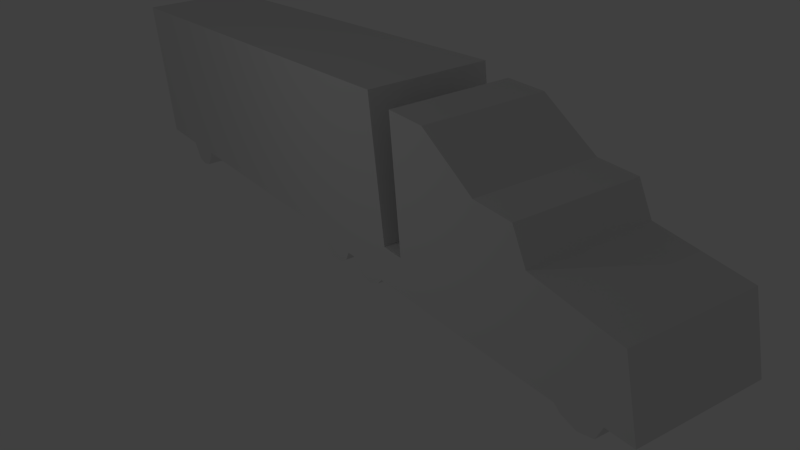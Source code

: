 # Source: TruckViolet.blend  (saved by Blender 2.71.0; exported with 4.5.12 LTS)
import bpy
from mathutils import Matrix  # noqa: F401  (used for matrix-valued properties, if any)

bpy.ops.wm.read_factory_settings(use_empty=True)
scene = bpy.context.scene
scene.name = 'Scene'

# ---- collections
col_collection_1 = bpy.data.collections.new('Collection 1'); scene.collection.children.link(col_collection_1)

# ---- materials (node trees are filled in below, after node groups)
mat_truckviolet = bpy.data.materials.new('TruckViolet')
mat_truckviolet.alpha_threshold = 0.0
mat_truckviolet.use_transparent_shadow = False
mat_truckviolet.roughness = 0.5
mat_truckviolet.line_color = (0.0, 0.0, 0.0, 1.0)

# ---- material node trees

# ---- world
world_world = bpy.data.worlds.new('World'); scene.world = world_world
world_world.color = (0.05088, 0.05088, 0.05088)
world_world.use_sun_shadow = False
world_world.sun_shadow_jitter_overblur = 0.0
world_world.cycles.sampling_method = 'MANUAL'
world_world.cycles.sample_map_resolution = 256

# ---- cameras
cam_camera = bpy.data.cameras.new('Camera')
cam_camera.clip_end = 100.0
cam_camera.lens = 35.0
cam_camera.sensor_width = 32.0
cam_camera.sensor_height = 18.0
cam_camera.ortho_scale = 7.314
cam_camera.dof.focus_distance = 0.0
cam_camera.dof.aperture_fstop = 128.0

# ---- lights
light_lamp = bpy.data.lights.new('Lamp', 'POINT')
light_lamp.transmission_factor = 0.0
light_lamp.cutoff_distance = 30.0
light_lamp.energy = 100.0
light_lamp.shadow_buffer_clip_start = 1.001
light_lamp.shadow_soft_size = 0.1
light_lamp.shadow_maximum_resolution = 0.006
light_lamp.use_absolute_resolution = True
light_lamp.cycles.use_multiple_importance_sampling = False

# ---- meshes
me_cube = bpy.data.meshes.new('Cube')
me_cube.from_pydata([(1.646, 2.122, 0.1882), (1.646, 2.326, 0.3695), (1.646, 8.718, 0.3469), (1.646, 8.9, 0.1882), (1.646, 9.353, 0.05218), (1.646, 9.829, 0.1655), (1.646, 10.06, 0.5735), (1.646, 10.83, 0.5735), (1.646, 1.691, 0.02951), (1.646, 1.261, 0.1429), (1.646, 0.9433, 0.5055), (1.646, 0.6712, 0.5055), (1.646, 0.4899, 0.2335), (1.646, 0.1725, 0.05218), (1.646, -0.2808, 0.05218), (1.646, -0.5755, 0.2789), (1.646, -0.7342, 0.6642), (1.646, -9.189, 0.6869), (1.646, -9.371, 0.4149), (1.646, -9.62, 0.1429), (1.646, -10.05, 0.05218), (1.646, -10.46, 0.1429), (1.646, -10.75, 0.6642), (1.646, -12.82, 0.6869), (1.646, -12.84, 5.311), (1.646, 2.575, 5.311), (1.646, 2.643, 1.412), (1.646, 3.369, 1.39), (1.646, 3.437, 5.039), (1.646, 4.706, 4.971), (1.646, 6.384, 3.86), (1.646, 7.608, 3.77), (1.646, 7.97, 2.908), (1.646, 10.55, 2.478), (-1.657, 2.122, 0.1882), (-1.657, 2.326, 0.3695), (-1.657, 8.718, 0.3469), (-1.657, 8.9, 0.1882), (-1.657, 9.353, 0.05218), (-1.657, 9.829, 0.1655), (-1.657, 10.06, 0.5735), (-1.657, 10.83, 0.5735), (-1.657, 1.691, 0.02951), (-1.657, 1.261, 0.1429), (-1.657, 0.9433, 0.5055), (-1.657, 0.6712, 0.5055), (-1.657, 0.4899, 0.2335), (-1.657, 0.1725, 0.05218), (-1.657, -0.2808, 0.05218), (-1.657, -0.5755, 0.2789), (-1.657, -0.7342, 0.6642), (-1.657, -9.189, 0.6869), (-1.657, -9.371, 0.4149), (-1.657, -9.62, 0.1429), (-1.657, -10.05, 0.05218), (-1.657, -10.46, 0.1429), (-1.657, -10.75, 0.6642), (-1.657, -12.82, 0.6869), (-1.657, -12.84, 5.311), (-1.657, 2.575, 5.311), (-1.657, 2.643, 1.412), (-1.657, 3.369, 1.39), (-1.657, 3.437, 5.039), (-1.657, 4.706, 4.971), (-1.657, 6.384, 3.86), (-1.657, 7.608, 3.77), (-1.657, 7.97, 2.908), (-1.657, 10.55, 2.478)], [], [(11, 12, 13, 14, 15, 16, 17, 18, 19, 20, 21, 22, 23, 24, 25, 26, 27, 28, 29, 30, 31, 32, 33, 7, 6, 5, 4, 3, 2, 1, 0, 8, 9, 10), (45, 44, 43, 42, 34, 35, 36, 37, 38, 39, 40, 41, 67, 66, 65, 64, 63, 62, 61, 60, 59, 58, 57, 56, 55, 54, 53, 52, 51, 50, 49, 48, 47, 46), (16, 15, 49, 50), (33, 32, 66, 67), (0, 1, 35, 34), (23, 22, 56, 57), (13, 12, 46, 47), (30, 29, 63, 64), (10, 9, 43, 44), (20, 19, 53, 54), (27, 26, 60, 61), (4, 5, 39, 38), (17, 16, 50, 51), (7, 33, 67, 41), (1, 2, 36, 35), (24, 23, 57, 58), (14, 13, 47, 48), (31, 30, 64, 65), (9, 8, 42, 43), (21, 20, 54, 55), (5, 6, 40, 39), (28, 27, 61, 62), (18, 17, 51, 52), (12, 11, 45, 46), (25, 24, 58, 59), (2, 3, 37, 36), (15, 14, 48, 49), (32, 31, 65, 66), (8, 0, 34, 42), (22, 21, 55, 56), (29, 28, 62, 63), (6, 7, 41, 40), (11, 10, 44, 45), (19, 18, 52, 53), (3, 4, 38, 37), (26, 25, 59, 60)])
_uv = me_cube.uv_layers.new(name='UVMap')
_uv.uv.foreach_set('vector', [0.4206, 0.7849, 0.4279, 0.7738, 0.4406, 0.7663, 0.4588, 0.7663, 0.4707, 0.7756, 0.4771, 0.7915, 0.8135, 0.7924, 0.8214, 0.7786, 0.8357, 0.7679, 0.8581, 0.7666, 0.8715, 0.777, 0.877, 0.7921, 0.9588, 0.7924, 0.9578, 0.9728, 0.344, 0.9728, 0.3413, 0.8222, 0.3122, 0.8212, 0.3094, 0.9635, 0.2584, 0.9607, 0.191, 0.9227, 0.1418, 0.919, 0.1272, 0.8836, 0.02336, 0.8659, 0.01243, 0.7877, 0.0434, 0.7877, 0.05251, 0.771, 0.07164, 0.7663, 0.08987, 0.7719, 0.09715, 0.7784, 0.3541, 0.7793, 0.3623, 0.7719, 0.3796, 0.7654, 0.3969, 0.77, 0.4096, 0.7849, 0.4206, 0.7845, 0.4096, 0.7845, 0.3969, 0.7696, 0.3796, 0.765, 0.3623, 0.7715, 0.3541, 0.7789, 0.09715, 0.778, 0.08987, 0.7715, 0.07165, 0.7659, 0.05251, 0.7706, 0.0434, 0.7873, 0.01243, 0.7873, 0.02336, 0.8655, 0.1272, 0.8832, 0.1418, 0.9186, 0.191, 0.9223, 0.2584, 0.9603, 0.3094, 0.9631, 0.3122, 0.8208, 0.3413, 0.8218, 0.344, 0.9724, 0.9578, 0.9724, 0.9588, 0.792, 0.877, 0.7917, 0.8715, 0.7766, 0.8581, 0.7662, 0.8357, 0.7675, 0.8214, 0.7782, 0.8135, 0.792, 0.4771, 0.791, 0.4707, 0.7752, 0.4588, 0.7659, 0.4406, 0.7659, 0.4279, 0.7733, 0.5393, 0.2264, 0.5493, 0.2264, 0.5493, 0.2973, 0.5393, 0.2973, 0.01236, 0.6315, 0.1374, 0.6315, 0.1374, 0.7577, 0.01236, 0.7577, 0.4827, 0.421, 0.4827, 0.417, 0.5509, 0.417, 0.5509, 0.421, 0.476, 0.2273, 0.526, 0.2273, 0.526, 0.2982, 0.476, 0.2982, 0.4948, 0.2264, 0.5029, 0.2264, 0.5029, 0.2973, 0.4948, 0.2973, 0.03335, 0.4982, 0.03335, 0.3729, 0.3121, 0.3729, 0.3121, 0.4982, 0.5485, 0.2273, 0.5588, 0.2273, 0.5588, 0.2982, 0.5485, 0.2982, 0.5322, 0.2982, 0.5428, 0.2982, 0.5506, 0.2264, 0.54, 0.2264, 0.8983, 0.7333, 0.9331, 0.7333, 0.9331, 0.8728, 0.8983, 0.8728, 0.5367, 0.2273, 0.5485, 0.2273, 0.5485, 0.2982, 0.5367, 0.2982, 0.4827, 0.3013, 0.4827, 0.1482, 0.5509, 0.1482, 0.5509, 0.3013, 0.3227, 0.06011, 0.3227, 0.2472, 0.01891, 0.2472, 0.01891, 0.06011, 0.4827, 0.417, 0.4827, 0.3013, 0.5509, 0.3013, 0.5509, 0.417, 0.6631, 0.5432, 0.6631, 0.06362, 0.9869, 0.06362, 0.9869, 0.5432, 0.4838, 0.2264, 0.4948, 0.2264, 0.4948, 0.2973, 0.4838, 0.2973, 0.1382, 0.632, 0.1901, 0.632, 0.1901, 0.7581, 0.1382, 0.7581, 0.4827, 0.4367, 0.4827, 0.429, 0.5509, 0.429, 0.5509, 0.4367, 0.5225, 0.2982, 0.5322, 0.2982, 0.54, 0.2264, 0.5303, 0.2264, 0.5494, 0.2982, 0.5593, 0.2982, 0.5671, 0.2264, 0.5573, 0.2264, 0.5752, 0.02441, 0.5752, 0.1896, 0.4167, 0.1896, 0.4167, 0.02441, 0.4358, 0.2783, 0.4422, 0.2783, 0.4422, 0.348, 0.4358, 0.348, 0.5588, 0.2273, 0.5654, 0.2273, 0.5654, 0.2982, 0.5588, 0.2982, 0.9618, 0.7661, 0.3461, 0.7661, 0.3461, 0.6326, 0.9618, 0.6326, 0.5719, 0.2264, 0.5671, 0.2264, 0.5593, 0.2982, 0.564, 0.2982, 0.5493, 0.2264, 0.5562, 0.2264, 0.5562, 0.2973, 0.5493, 0.2973, 0.3292, 0.291, 0.3292, 0.3612, 0.01972, 0.3612, 0.01972, 0.291, 0.4827, 0.429, 0.4827, 0.421, 0.5509, 0.421, 0.5509, 0.429, 0.5562, 0.2264, 0.5702, 0.2264, 0.5702, 0.2973, 0.5562, 0.2973, 0.2328, 0.6296, 0.3037, 0.6296, 0.3037, 0.7576, 0.2328, 0.7576, 0.5029, 0.2264, 0.5216, 0.2264, 0.5216, 0.2973, 0.5029, 0.2973, 0.4358, 0.2086, 0.4423, 0.2086, 0.4423, 0.2783, 0.4358, 0.2783, 0.5428, 0.2982, 0.5494, 0.2982, 0.5573, 0.2264, 0.5506, 0.2264, 0.526, 0.2273, 0.5367, 0.2273, 0.5367, 0.2982, 0.526, 0.2982, 0.4167, 0.1895, 0.4167, 0.02468, 0.5752, 0.02468, 0.5752, 0.1895])
me_cube.materials.append(mat_truckviolet)
me_cube.use_remesh_preserve_volume = False
me_cube.use_remesh_preserve_attributes = False
me_cube.use_mirror_vertex_groups = False
me_cube.update()

# ---- objects
ob_cube = bpy.data.objects.new('Cube', me_cube)
ob_lamp = bpy.data.objects.new('Lamp', light_lamp)
ob_camera = bpy.data.objects.new('Camera', cam_camera)

# ---- transforms, parenting, visibility, modifiers, constraints
ob_cube.location = (0.0, 0.0, 0.0)
ob_cube.lock_rotations_4d = False
ob_cube.empty_display_type = 'ARROWS'
ob_cube.lineart.crease_threshold = 0.0
ob_lamp.location = (11.56, 1.005, 8.124)
ob_lamp.rotation_euler = (0.6503, 0.05522, 1.866)
ob_lamp.lock_rotations_4d = False
ob_lamp.empty_display_type = 'ARROWS'
ob_lamp.color = (0.0, 0.0, 0.0, 0.0)
ob_lamp.lineart.crease_threshold = 0.0
ob_camera.location = (10.84, 19.26, 10.67)
ob_camera.rotation_euler = (1.139, 0.0805, 2.577)
ob_camera.lock_rotations_4d = False
ob_camera.empty_display_type = 'ARROWS'
ob_camera.color = (0.0, 0.0, 0.0, 0.0)
ob_camera.display_type = 'WIRE'
ob_camera.lineart.crease_threshold = 0.0

# ---- collection membership
col_collection_1.objects.link(ob_cube)
col_collection_1.objects.link(ob_lamp)
col_collection_1.objects.link(ob_camera)

# ---- scene / render settings (as saved in the file)
scene.camera = ob_camera
scene.frame_start = 1; scene.frame_end = 250; scene.frame_set(0)
scene.render.engine = 'BLENDER_EEVEE_NEXT'
scene.render.resolution_percentage = 50
scene.render.dither_intensity = 0.0
scene.cycles.use_denoising = False
scene.cycles.samples = 10
scene.cycles.sampling_pattern = 'TABULATED_SOBOL'
scene.cycles.light_sampling_threshold = 0.0
scene.cycles.use_adaptive_sampling = False
scene.cycles.use_light_tree = False
scene.cycles.blur_glossy = 0.0
scene.cycles.volume_bounces = 1
scene.cycles.pixel_filter_type = 'GAUSSIAN'
scene.cycles.sample_clamp_indirect = 0.0
scene.view_settings.view_transform = 'Standard'
bpy.context.view_layer.update()
